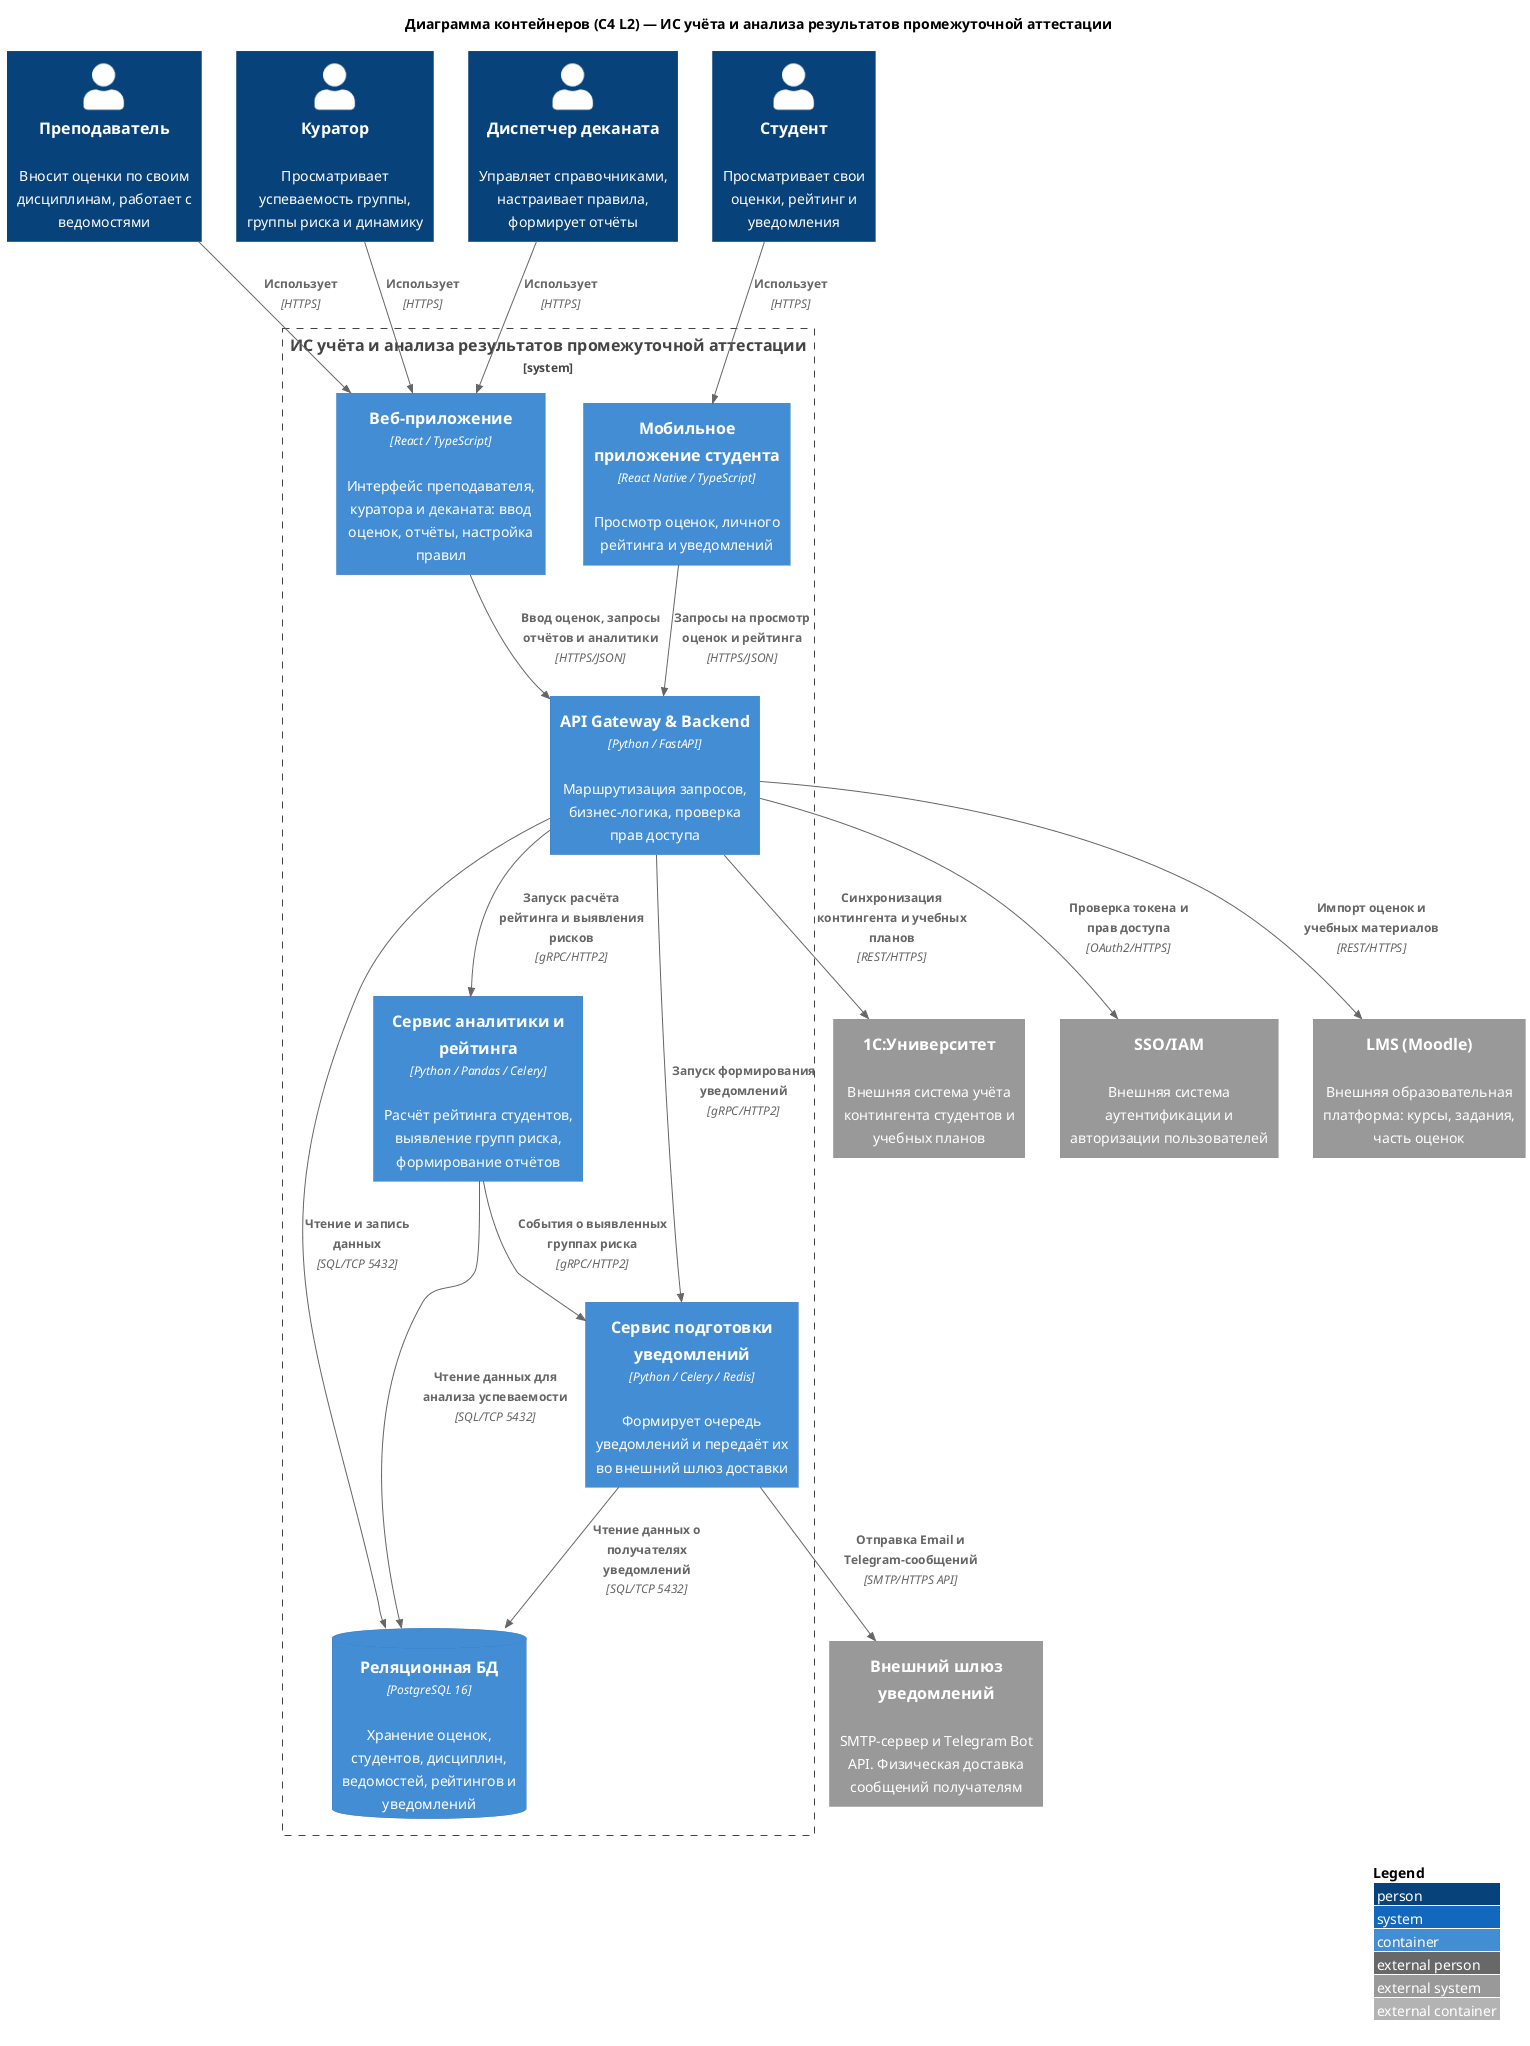

The diagram above was rendered by PlantUML. Its source (embedded in the PNG):
@startuml
!include ../../LR4/vendor/C4-PlantUML/C4_Container.puml

LAYOUT_WITH_LEGEND()
title Диаграмма контейнеров (C4 L2) — ИС учёта и анализа результатов промежуточной аттестации

Person(teacher, "Преподаватель", "Вносит оценки по своим дисциплинам, работает с ведомостями")
Person(curator, "Куратор", "Просматривает успеваемость группы, группы риска и динамику")
Person(dean, "Диспетчер деканата", "Управляет справочниками, настраивает правила, формирует отчёты")
Person(student, "Студент", "Просматривает свои оценки, рейтинг и уведомления")

System_Ext(notification_gateway, "Внешний шлюз уведомлений", "SMTP-сервер и Telegram Bot API. Физическая доставка сообщений получателям")
System_Ext(university_1c, "1С:Университет", "Внешняя система учёта контингента студентов и учебных планов")
System_Ext(iam, "SSO/IAM", "Внешняя система аутентификации и авторизации пользователей")
System_Ext(lms, "LMS (Moodle)", "Внешняя образовательная платформа: курсы, задания, часть оценок")

System_Boundary(assessment_system, "ИС учёта и анализа результатов промежуточной аттестации") {

    Container(mobile_app, "Мобильное приложение студента", "React Native / TypeScript", "Просмотр оценок, личного рейтинга и уведомлений")

    Container(web_app, "Веб-приложение", "React / TypeScript", "Интерфейс преподавателя, куратора и деканата: ввод оценок, отчёты, настройка правил")

    Container(api_gateway, "API Gateway & Backend", "Python / FastAPI", "Маршрутизация запросов, бизнес-логика, проверка прав доступа")

    Container(analytics_service, "Сервис аналитики и рейтинга", "Python / Pandas / Celery", "Расчёт рейтинга студентов, выявление групп риска, формирование отчётов")

    Container(notification_service, "Сервис подготовки уведомлений", "Python / Celery / Redis", "Формирует очередь уведомлений и передаёт их во внешний шлюз доставки")

    ContainerDb(database, "Реляционная БД", "PostgreSQL 16", "Хранение оценок, студентов, дисциплин, ведомостей, рейтингов и уведомлений")
}

Rel(student, mobile_app, "Использует", "HTTPS")
Rel(teacher, web_app, "Использует", "HTTPS")
Rel(curator, web_app, "Использует", "HTTPS")
Rel(dean, web_app, "Использует", "HTTPS")

Rel(mobile_app, api_gateway, "Запросы на просмотр оценок и рейтинга", "HTTPS/JSON")
Rel(web_app, api_gateway, "Ввод оценок, запросы отчётов и аналитики", "HTTPS/JSON")

Rel(api_gateway, database, "Чтение и запись данных", "SQL/TCP 5432")
Rel(api_gateway, analytics_service, "Запуск расчёта рейтинга и выявления рисков", "gRPC/HTTP2")
Rel(api_gateway, notification_service, "Запуск формирования уведомлений", "gRPC/HTTP2")
Rel(analytics_service, notification_service, "События о выявленных группах риска", "gRPC/HTTP2")

Rel(analytics_service, database, "Чтение данных для анализа успеваемости", "SQL/TCP 5432")
Rel(notification_service, database, "Чтение данных о получателях уведомлений", "SQL/TCP 5432")

Rel(api_gateway, university_1c, "Синхронизация контингента и учебных планов", "REST/HTTPS")
Rel(api_gateway, iam, "Проверка токена и прав доступа", "OAuth2/HTTPS")
Rel(api_gateway, lms, "Импорт оценок и учебных материалов", "REST/HTTPS")

Rel(notification_service, notification_gateway, "Отправка Email и Telegram-сообщений", "SMTP/HTTPS API")
@enduml